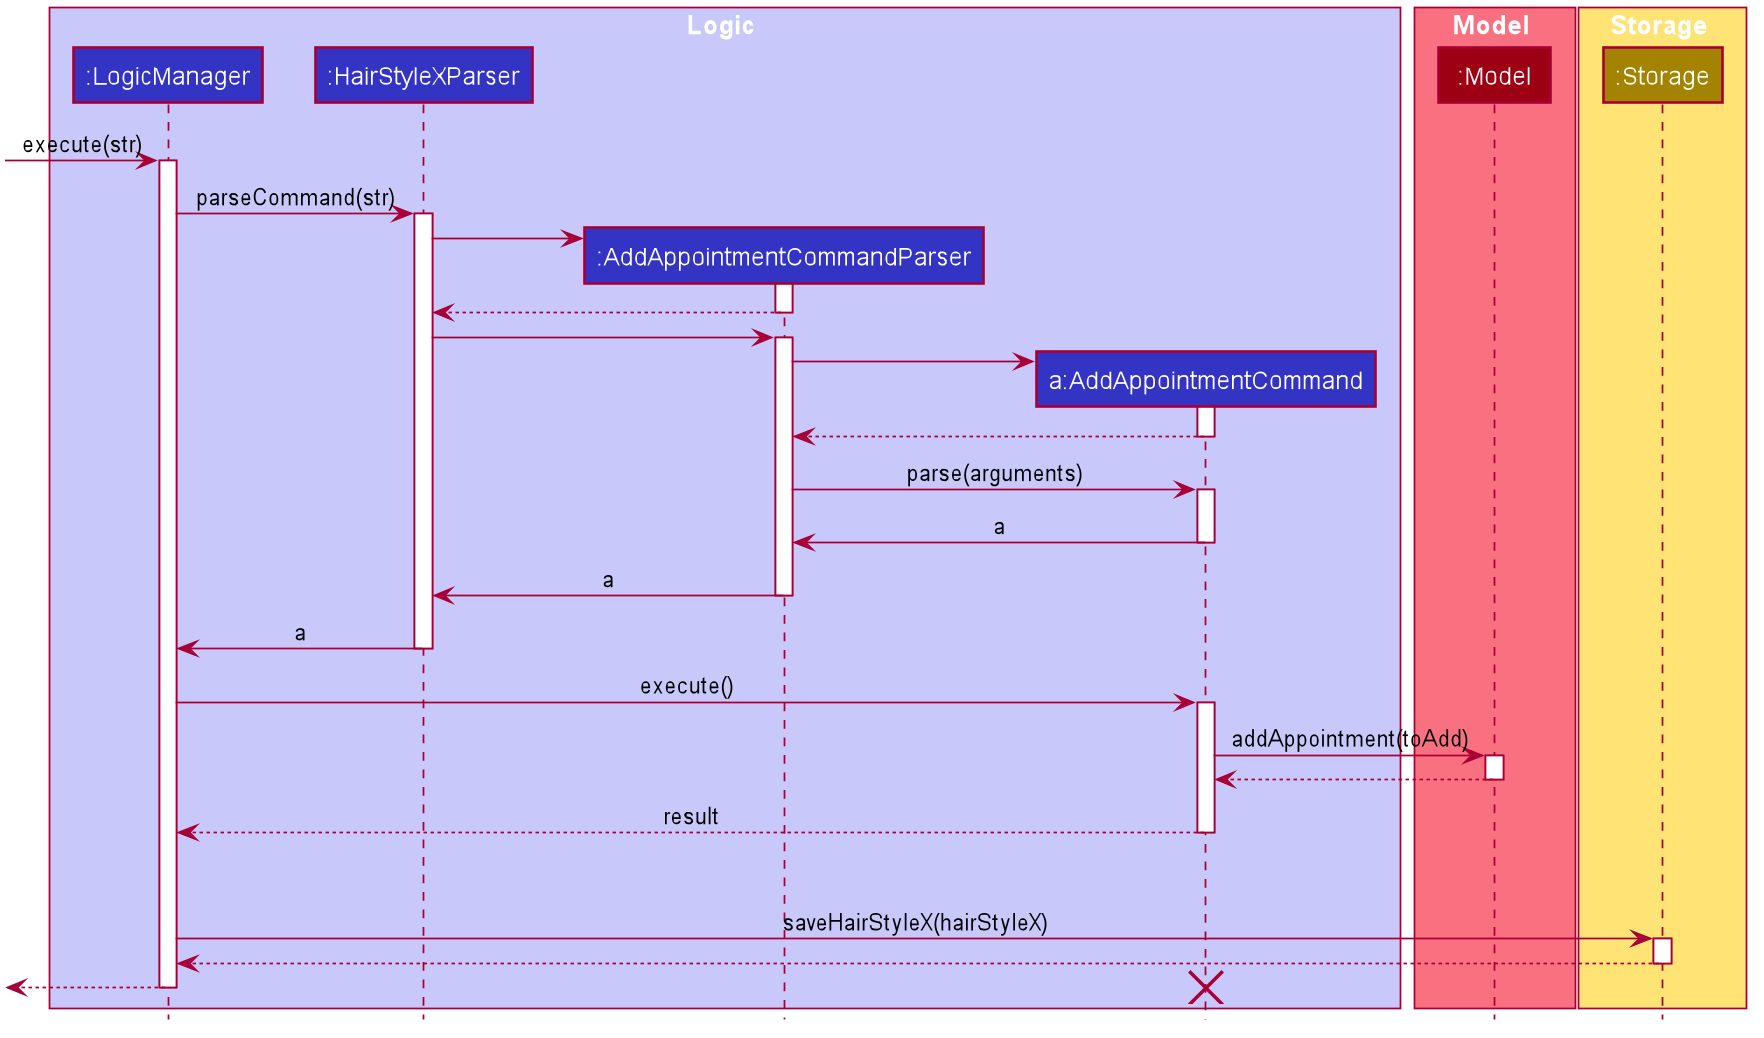

The diagram above was rendered by PlantUML. Its source (embedded in the PNG):
@startuml








skinparam BackgroundColor #FFFFFFF

skinparam Shadowing false

skinparam Class {
    FontColor #FFFFFF
    BorderThickness 1
    BorderColor #FFFFFF
    StereotypeFontColor #FFFFFF
    FontName Arial
}

skinparam Actor {
    BorderColor #000000
    Color #000000
    FontName Arial
}

skinparam Sequence {
    MessageAlign center
    BoxFontSize 15
    BoxPadding 0
    BoxFontColor #FFFFFF
    FontName Arial
}

skinparam Participant {
    FontColor #FFFFFFF
    Padding 20
}

skinparam MinClassWidth 50
skinparam ParticipantPadding 10
skinparam Shadowing false
skinparam DefaultTextAlignment center
skinparam packageStyle Rectangle

hide footbox
hide members
hide circle

box Logic #C8C8FA
participant ":LogicManager" as LogicManager #3333C4
participant ":HairStyleXParser" as HairStyleXParser #3333C4
participant ":AddAppointmentCommandParser" as AddAppointmentCommandParser #3333C4
participant "a:AddAppointmentCommand" as AddAppointmentCommand #3333C4
end box

box Model #F97181
participant ":Model" as Model #9D0012
end box

box Storage #FFE374
participant ":Storage" as Storage #A38300
end box

[-> LogicManager : execute(str)
activate LogicManager

LogicManager -> HairStyleXParser : parseCommand(str)
activate HairStyleXParser

create AddAppointmentCommandParser
HairStyleXParser -> AddAppointmentCommandParser
activate AddAppointmentCommandParser

AddAppointmentCommandParser --> HairStyleXParser
deactivate AddAppointmentCommandParser

HairStyleXParser -> AddAppointmentCommandParser
activate AddAppointmentCommandParser
create AddAppointmentCommand
AddAppointmentCommandParser -> AddAppointmentCommand
activate AddAppointmentCommand

AddAppointmentCommand --> AddAppointmentCommandParser
deactivate AddAppointmentCommand

AddAppointmentCommandParser -> AddAppointmentCommand : parse(arguments)
activate AddAppointmentCommand

AddAppointmentCommand -> AddAppointmentCommandParser : a
deactivate AddAppointmentCommand

AddAppointmentCommandParser -> HairStyleXParser : a
deactivate AddAppointmentCommandParser

HairStyleXParser -> LogicManager : a
deactivate HairStyleXParser

LogicManager -> AddAppointmentCommand : execute()
activate AddAppointmentCommand

AddAppointmentCommand -> Model : addAppointment(toAdd)
activate Model

Model --> AddAppointmentCommand
deactivate Model

AddAppointmentCommand --> LogicManager : result
deactivate AddAppointmentCommand
AddAppointmentCommand -[hidden]-> LogicManager : result

LogicManager -> Storage : saveHairStyleX(hairStyleX)
activate Storage

Storage --> LogicManager
deactivate Storage

[<--LogicManager

destroy AddAppointmentCommand

deactivate LogicManager
@enduml